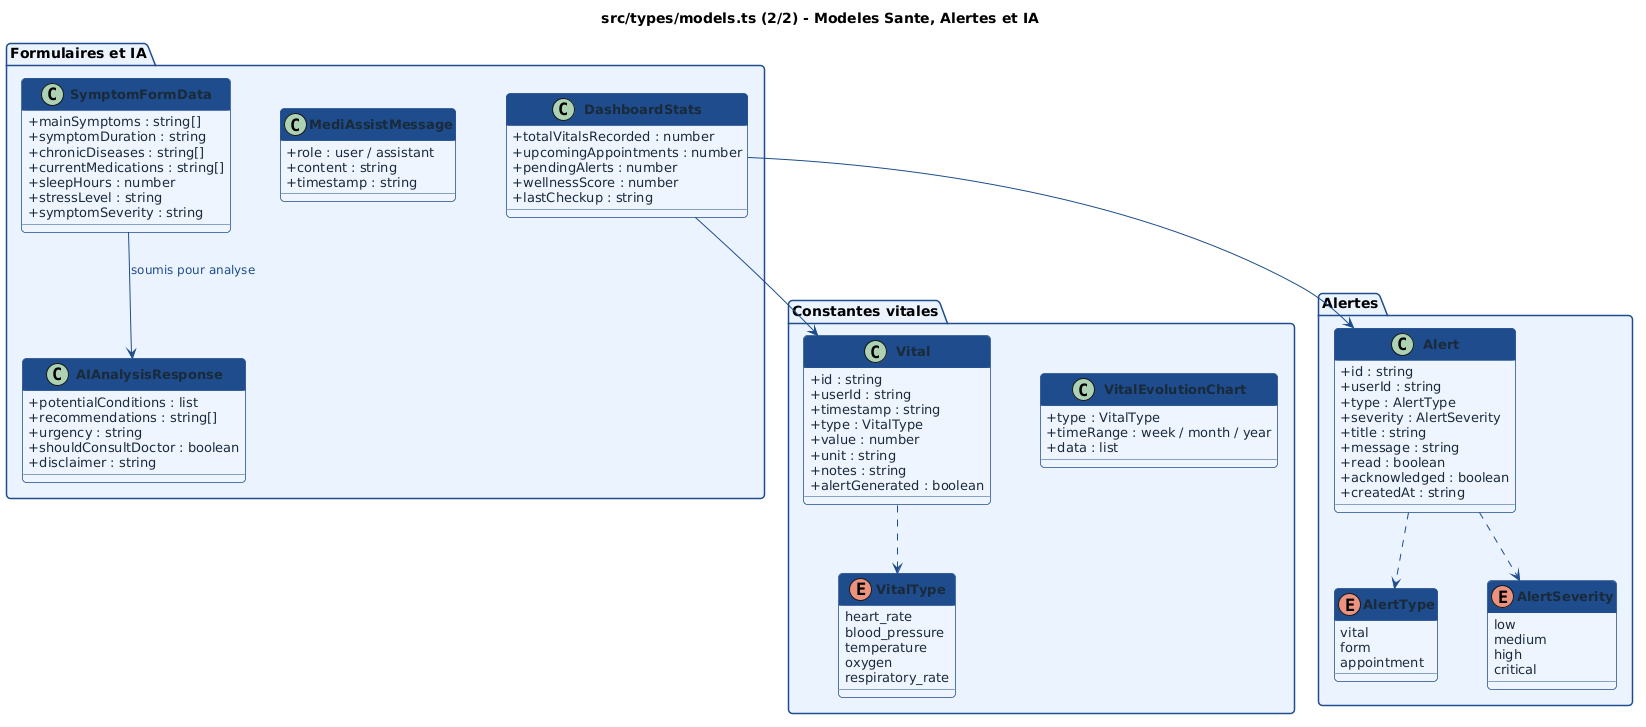

The diagram above was rendered by PlantUML. Its source (embedded in the PNG):
@startuml
skinparam backgroundColor #FFFFFF
skinparam classBackgroundColor #EEF4FF
skinparam classBorderColor #1E4D8C
skinparam classHeaderBackgroundColor #1E4D8C
skinparam classFontColor #FFFFFF
skinparam classFontSize 14
skinparam classFontStyle bold
skinparam classAttributeFontSize 13
skinparam classAttributeFontColor #1a2a3a
skinparam classAttributeIconSize 0
skinparam arrowColor #1E4D8C
skinparam arrowFontColor #1E4D8C
skinparam arrowFontSize 12
skinparam noteFontColor #444444
skinparam noteFontSize 12
skinparam noteBackgroundColor #FFFBF0
skinparam noteBorderColor #C8A000
skinparam shadowing false
skinparam roundcorner 8
skinparam packageBackgroundColor #EBF3FF
skinparam packageBorderColor #1E4D8C
skinparam packageFontSize 14
skinparam packageFontStyle bold
skinparam nodeSep 50
skinparam rankSep 60
title src/types/models.ts (2/2) - Modeles Sante, Alertes et IA

package "Constantes vitales" {
  class Vital {
    + id : string
    + userId : string
    + timestamp : string
    + type : VitalType
    + value : number
    + unit : string
    + notes : string
    + alertGenerated : boolean
  }
  enum VitalType {
    heart_rate
    blood_pressure
    temperature
    oxygen
    respiratory_rate
  }
  class VitalEvolutionChart {
    + type : VitalType
    + timeRange : week / month / year
    + data : list
  }
}

package "Alertes" {
  class Alert {
    + id : string
    + userId : string
    + type : AlertType
    + severity : AlertSeverity
    + title : string
    + message : string
    + read : boolean
    + acknowledged : boolean
    + createdAt : string
  }
  enum AlertType {
    vital
    form
    appointment
  }
  enum AlertSeverity {
    low
    medium
    high
    critical
  }
}

package "Formulaires et IA" {
  class SymptomFormData {
    + mainSymptoms : string[]
    + symptomDuration : string
    + chronicDiseases : string[]
    + currentMedications : string[]
    + sleepHours : number
    + stressLevel : string
    + symptomSeverity : string
  }
  class AIAnalysisResponse {
    + potentialConditions : list
    + recommendations : string[]
    + urgency : string
    + shouldConsultDoctor : boolean
    + disclaimer : string
  }
  class MediAssistMessage {
    + role : user / assistant
    + content : string
    + timestamp : string
  }
  class DashboardStats {
    + totalVitalsRecorded : number
    + upcomingAppointments : number
    + pendingAlerts : number
    + wellnessScore : number
    + lastCheckup : string
  }
}

Vital ..> VitalType
Alert ..> AlertType
Alert ..> AlertSeverity
SymptomFormData --> AIAnalysisResponse : soumis pour analyse
DashboardStats --> Vital
DashboardStats --> Alert
@enduml